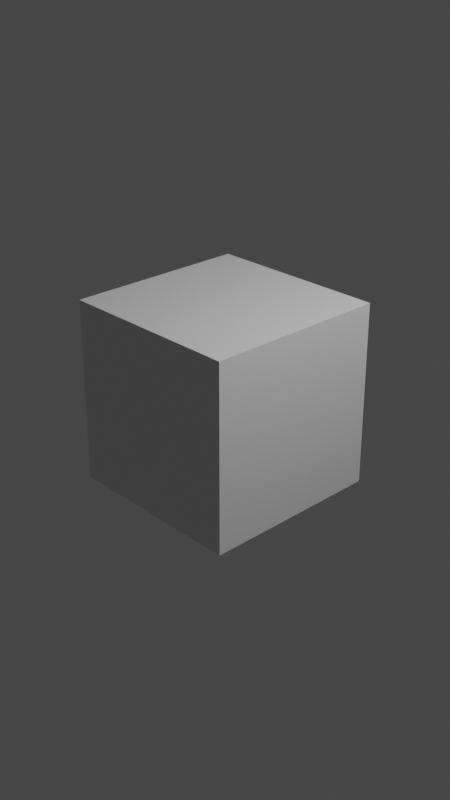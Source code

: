 # Source: rubot_track_video_backup.blend  (saved by Blender 2.92.15; exported with 4.5.12 LTS)
import bpy
from mathutils import Matrix  # noqa: F401  (used for matrix-valued properties, if any)

bpy.ops.wm.read_factory_settings(use_empty=True)
scene = bpy.context.scene
scene.name = 'Scene'

# ---- collections
col_collection = bpy.data.collections.new('Collection'); scene.collection.children.link(col_collection)

# ---- materials (node trees are filled in below, after node groups)
mat_material = bpy.data.materials.new('Material')
mat_material.alpha_threshold = 0.0
mat_material.use_transparent_shadow = False
mat_material.line_color = (0.0, 0.0, 0.0, 1.0)

# ---- material node trees
mat_material.use_nodes = True; mat_material.node_tree.nodes.clear()
_N = mat_material.node_tree.nodes; _L = mat_material.node_tree.links
n0 = _N.new('ShaderNodeOutputMaterial'); n0.name = 'Material Output'; n0.location = (300, 300)
n1 = _N.new('ShaderNodeBsdfPrincipled'); n1.name = 'Principled BSDF'; n1.location = (10, 300)
n1.distribution = 'GGX'
n1.subsurface_method = 'BURLEY'
n1.inputs[2].default_value = 0.4
n1.inputs[3].default_value = 1.45
n1.inputs[27].default_value = (0.0, 0.0, 0.0, 1.0)
n1.inputs[28].default_value = 1.0
_L.new(n1.outputs[0], n0.inputs[0])
n0.is_active_output = True

# ---- world
world_world = bpy.data.worlds.new('World'); scene.world = world_world
world_world.use_nodes = True; world_world.node_tree.nodes.clear()
_N = world_world.node_tree.nodes; _L = world_world.node_tree.links
n0 = _N.new('ShaderNodeOutputWorld'); n0.name = 'World Output'; n0.location = (300, 300)
n1 = _N.new('ShaderNodeBackground'); n1.name = 'Background'; n1.location = (10, 300)
n1.inputs[0].default_value = (0.05088, 0.05088, 0.05088, 1.0)
_L.new(n1.outputs[0], n0.inputs[0])
n0.is_active_output = True
world_world.color = (0.05088, 0.05088, 0.05088)
world_world.use_sun_shadow = False
world_world.sun_shadow_jitter_overblur = 0.0

# ---- cameras
cam_camera = bpy.data.cameras.new('Camera')
cam_camera.clip_end = 100.0
cam_camera.ortho_scale = 7.314

# ---- lights
light_light = bpy.data.lights.new('Light', 'POINT')
light_light.transmission_factor = 0.0
light_light.energy = 1000.0
light_light.shadow_soft_size = 0.1
light_light.shadow_maximum_resolution = 0.006
light_light.use_absolute_resolution = True

# ---- meshes
me_cube = bpy.data.meshes.new('Cube')
me_cube.from_pydata([(1.0, 1.0, 1.0), (1.0, 1.0, -1.0), (1.0, -1.0, 1.0), (1.0, -1.0, -1.0), (-1.0, 1.0, 1.0), (-1.0, 1.0, -1.0), (-1.0, -1.0, 1.0), (-1.0, -1.0, -1.0)], [], [(0, 4, 6, 2), (3, 2, 6, 7), (7, 6, 4, 5), (5, 1, 3, 7), (1, 0, 2, 3), (5, 4, 0, 1)])
_uv = me_cube.uv_layers.new(name='UVMap')
_uv.uv.foreach_set('vector', [0.625, 0.5, 0.875, 0.5, 0.875, 0.75, 0.625, 0.75, 0.375, 0.75, 0.625, 0.75, 0.625, 1.0, 0.375, 1.0, 0.375, 0.0, 0.625, 0.0, 0.625, 0.25, 0.375, 0.25, 0.125, 0.5, 0.375, 0.5, 0.375, 0.75, 0.125, 0.75, 0.375, 0.5, 0.625, 0.5, 0.625, 0.75, 0.375, 0.75, 0.375, 0.25, 0.625, 0.25, 0.625, 0.5, 0.375, 0.5])
me_cube.materials.append(mat_material)
me_cube.use_remesh_preserve_volume = False
me_cube.use_remesh_preserve_attributes = False
me_cube.use_mirror_vertex_groups = False
me_cube.update()

# ---- objects
ob_cube = bpy.data.objects.new('Cube', me_cube)
ob_light = bpy.data.objects.new('Light', light_light)
ob_camera = bpy.data.objects.new('Camera', cam_camera)

# ---- transforms, parenting, visibility, modifiers, constraints
ob_cube.location = (0.0, 0.0, 0.0)
ob_cube.lock_rotations_4d = False
ob_cube.empty_display_type = 'ARROWS'
ob_cube.lineart.crease_threshold = 0.0
ob_light.location = (4.076, 1.005, 5.904)
ob_light.rotation_euler = (0.6503, 0.05522, 1.866)
ob_light.lock_rotations_4d = False
ob_light.empty_display_type = 'ARROWS'
ob_light.color = (0.0, 0.0, 0.0, 0.0)
ob_light.lineart.crease_threshold = 0.0
ob_camera.location = (7.359, -6.926, 4.958)
ob_camera.rotation_euler = (1.109, 0.0, 0.8149)
ob_camera.lock_rotations_4d = False
ob_camera.empty_display_type = 'ARROWS'
ob_camera.color = (0.0, 0.0, 0.0, 0.0)
ob_camera.display_type = 'WIRE'
ob_camera.lineart.crease_threshold = 0.0

# ---- collection membership
col_collection.objects.link(ob_cube)
col_collection.objects.link(ob_light)
col_collection.objects.link(ob_camera)

# ---- scene / render settings (as saved in the file)
scene.camera = ob_camera
scene.frame_start = 1; scene.frame_end = 359; scene.frame_set(1)
scene.render.engine = 'BLENDER_EEVEE_NEXT'
scene.render.image_settings.color_mode = 'RGB'
scene.render.image_settings.quality = 100
scene.render.resolution_x = 1080
scene.render.resolution_y = 1920
scene.render.fps = 3
scene.render.fps_base = 0.1
scene.render.use_placeholder = True
scene.cycles.use_denoising = False
scene.cycles.samples = 128
scene.cycles.sampling_pattern = 'TABULATED_SOBOL'
scene.cycles.use_adaptive_sampling = False
scene.cycles.use_light_tree = False
scene.view_settings.view_transform = 'Filmic'
bpy.context.view_layer.update()
